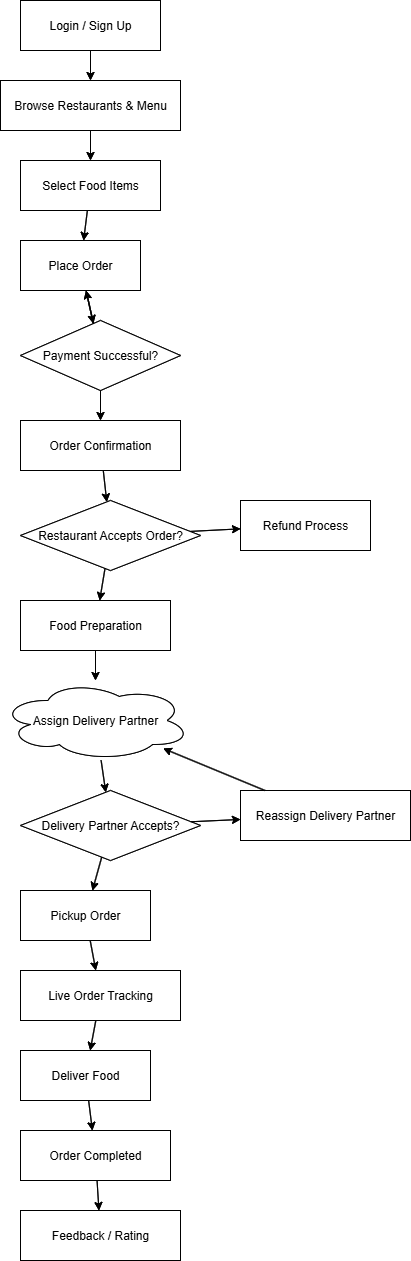

The diagram above was exported from draw.io. Its source (the exported page's mxGraphModel, read from the mxfile embedded in the PNG):
<mxGraphModel dx="1042" dy="527" grid="1" gridSize="10" guides="1" tooltips="1" connect="1" arrows="1" fold="1" page="1" pageScale="1" pageWidth="850" pageHeight="1100" math="0" shadow="0">
  <root>
    <mxCell id="0" />
    <mxCell id="1" parent="0" />
    <mxCell id="aoyx1vakLVf6pTB1vKkJ-1" value="Login / Sign Up" style="rounded=0;whiteSpace=wrap;html=1;" vertex="1" parent="1">
      <mxGeometry x="300" y="20" width="140" height="50" as="geometry" />
    </mxCell>
    <mxCell id="aoyx1vakLVf6pTB1vKkJ-2" value="Browse Restaurants &amp; Menu" style="rounded=0;whiteSpace=wrap;html=1;" vertex="1" parent="1">
      <mxGeometry x="280" y="100" width="180" height="50" as="geometry" />
    </mxCell>
    <mxCell id="aoyx1vakLVf6pTB1vKkJ-3" value="Select Food Items" style="rounded=0;whiteSpace=wrap;html=1;" vertex="1" parent="1">
      <mxGeometry x="300" y="180" width="140" height="50" as="geometry" />
    </mxCell>
    <mxCell id="aoyx1vakLVf6pTB1vKkJ-4" value="Place Order" style="rounded=0;whiteSpace=wrap;html=1;" vertex="1" parent="1">
      <mxGeometry x="300" y="260" width="120" height="50" as="geometry" />
    </mxCell>
    <mxCell id="aoyx1vakLVf6pTB1vKkJ-5" value="Payment Successful?" style="rhombus;whiteSpace=wrap;html=1;" vertex="1" parent="1">
      <mxGeometry x="300" y="340" width="160" height="70" as="geometry" />
    </mxCell>
    <mxCell id="aoyx1vakLVf6pTB1vKkJ-6" value="Order Confirmation" style="rounded=0;whiteSpace=wrap;html=1;" vertex="1" parent="1">
      <mxGeometry x="300" y="440" width="160" height="50" as="geometry" />
    </mxCell>
    <mxCell id="aoyx1vakLVf6pTB1vKkJ-7" value="Restaurant Accepts Order?" style="rhombus;whiteSpace=wrap;html=1;" vertex="1" parent="1">
      <mxGeometry x="300" y="520" width="180" height="70" as="geometry" />
    </mxCell>
    <mxCell id="aoyx1vakLVf6pTB1vKkJ-8" value="Refund Process" style="rounded=0;whiteSpace=wrap;html=1;" vertex="1" parent="1">
      <mxGeometry x="520" y="520" width="130" height="50" as="geometry" />
    </mxCell>
    <mxCell id="aoyx1vakLVf6pTB1vKkJ-9" value="Food Preparation" style="rounded=0;whiteSpace=wrap;html=1;" vertex="1" parent="1">
      <mxGeometry x="300" y="620" width="150" height="50" as="geometry" />
    </mxCell>
    <mxCell id="aoyx1vakLVf6pTB1vKkJ-10" value="Assign Delivery Partner" style="ellipse;shape=cloud;whiteSpace=wrap;html=1;" vertex="1" parent="1">
      <mxGeometry x="280" y="700" width="190" height="80" as="geometry" />
    </mxCell>
    <mxCell id="aoyx1vakLVf6pTB1vKkJ-11" value="Delivery Partner Accepts?" style="rhombus;whiteSpace=wrap;html=1;" vertex="1" parent="1">
      <mxGeometry x="300" y="810" width="180" height="70" as="geometry" />
    </mxCell>
    <mxCell id="aoyx1vakLVf6pTB1vKkJ-12" value="Reassign Delivery Partner" style="rounded=0;whiteSpace=wrap;html=1;" vertex="1" parent="1">
      <mxGeometry x="520" y="810" width="170" height="50" as="geometry" />
    </mxCell>
    <mxCell id="aoyx1vakLVf6pTB1vKkJ-13" value="Pickup Order" style="rounded=0;whiteSpace=wrap;html=1;" vertex="1" parent="1">
      <mxGeometry x="300" y="910" width="130" height="50" as="geometry" />
    </mxCell>
    <mxCell id="aoyx1vakLVf6pTB1vKkJ-14" value="Live Order Tracking" style="rounded=0;whiteSpace=wrap;html=1;" vertex="1" parent="1">
      <mxGeometry x="300" y="990" width="160" height="50" as="geometry" />
    </mxCell>
    <mxCell id="aoyx1vakLVf6pTB1vKkJ-15" value="Deliver Food" style="rounded=0;whiteSpace=wrap;html=1;" vertex="1" parent="1">
      <mxGeometry x="300" y="1070" width="130" height="50" as="geometry" />
    </mxCell>
    <mxCell id="aoyx1vakLVf6pTB1vKkJ-16" value="Order Completed" style="rounded=0;whiteSpace=wrap;html=1;" vertex="1" parent="1">
      <mxGeometry x="300" y="1150" width="150" height="50" as="geometry" />
    </mxCell>
    <mxCell id="aoyx1vakLVf6pTB1vKkJ-17" value="Feedback / Rating" style="rounded=0;whiteSpace=wrap;html=1;" vertex="1" parent="1">
      <mxGeometry x="300" y="1230" width="160" height="50" as="geometry" />
    </mxCell>
    <mxCell id="aoyx1vakLVf6pTB1vKkJ-18" edge="1" parent="1" source="aoyx1vakLVf6pTB1vKkJ-1" target="aoyx1vakLVf6pTB1vKkJ-2">
      <mxGeometry relative="1" as="geometry" />
    </mxCell>
    <mxCell id="aoyx1vakLVf6pTB1vKkJ-19" edge="1" parent="1" source="aoyx1vakLVf6pTB1vKkJ-2" target="aoyx1vakLVf6pTB1vKkJ-3">
      <mxGeometry relative="1" as="geometry" />
    </mxCell>
    <mxCell id="aoyx1vakLVf6pTB1vKkJ-20" edge="1" parent="1" source="aoyx1vakLVf6pTB1vKkJ-3" target="aoyx1vakLVf6pTB1vKkJ-4">
      <mxGeometry relative="1" as="geometry" />
    </mxCell>
    <mxCell id="aoyx1vakLVf6pTB1vKkJ-21" edge="1" parent="1" source="aoyx1vakLVf6pTB1vKkJ-4" target="aoyx1vakLVf6pTB1vKkJ-5">
      <mxGeometry relative="1" as="geometry" />
    </mxCell>
    <mxCell id="aoyx1vakLVf6pTB1vKkJ-22" edge="1" parent="1" source="aoyx1vakLVf6pTB1vKkJ-5" target="aoyx1vakLVf6pTB1vKkJ-6">
      <mxGeometry relative="1" as="geometry" />
    </mxCell>
    <mxCell id="aoyx1vakLVf6pTB1vKkJ-23" edge="1" parent="1" source="aoyx1vakLVf6pTB1vKkJ-6" target="aoyx1vakLVf6pTB1vKkJ-7">
      <mxGeometry relative="1" as="geometry" />
    </mxCell>
    <mxCell id="aoyx1vakLVf6pTB1vKkJ-24" edge="1" parent="1" source="aoyx1vakLVf6pTB1vKkJ-7" target="aoyx1vakLVf6pTB1vKkJ-9">
      <mxGeometry relative="1" as="geometry" />
    </mxCell>
    <mxCell id="aoyx1vakLVf6pTB1vKkJ-25" edge="1" parent="1" source="aoyx1vakLVf6pTB1vKkJ-9" target="aoyx1vakLVf6pTB1vKkJ-10">
      <mxGeometry relative="1" as="geometry" />
    </mxCell>
    <mxCell id="aoyx1vakLVf6pTB1vKkJ-26" edge="1" parent="1" source="aoyx1vakLVf6pTB1vKkJ-10" target="aoyx1vakLVf6pTB1vKkJ-11">
      <mxGeometry relative="1" as="geometry" />
    </mxCell>
    <mxCell id="aoyx1vakLVf6pTB1vKkJ-27" edge="1" parent="1" source="aoyx1vakLVf6pTB1vKkJ-11" target="aoyx1vakLVf6pTB1vKkJ-13">
      <mxGeometry relative="1" as="geometry" />
    </mxCell>
    <mxCell id="aoyx1vakLVf6pTB1vKkJ-28" edge="1" parent="1" source="aoyx1vakLVf6pTB1vKkJ-13" target="aoyx1vakLVf6pTB1vKkJ-14">
      <mxGeometry relative="1" as="geometry" />
    </mxCell>
    <mxCell id="aoyx1vakLVf6pTB1vKkJ-29" edge="1" parent="1" source="aoyx1vakLVf6pTB1vKkJ-14" target="aoyx1vakLVf6pTB1vKkJ-15">
      <mxGeometry relative="1" as="geometry" />
    </mxCell>
    <mxCell id="aoyx1vakLVf6pTB1vKkJ-30" edge="1" parent="1" source="aoyx1vakLVf6pTB1vKkJ-15" target="aoyx1vakLVf6pTB1vKkJ-16">
      <mxGeometry relative="1" as="geometry" />
    </mxCell>
    <mxCell id="aoyx1vakLVf6pTB1vKkJ-31" edge="1" parent="1" source="aoyx1vakLVf6pTB1vKkJ-16" target="aoyx1vakLVf6pTB1vKkJ-17">
      <mxGeometry relative="1" as="geometry" />
    </mxCell>
    <mxCell id="aoyx1vakLVf6pTB1vKkJ-32" edge="1" parent="1" source="aoyx1vakLVf6pTB1vKkJ-5" target="aoyx1vakLVf6pTB1vKkJ-4">
      <mxGeometry relative="1" as="geometry">
        <mxPoint x="200" y="320" as="targetPoint" />
      </mxGeometry>
    </mxCell>
    <mxCell id="aoyx1vakLVf6pTB1vKkJ-33" edge="1" parent="1" source="aoyx1vakLVf6pTB1vKkJ-7" target="aoyx1vakLVf6pTB1vKkJ-8">
      <mxGeometry relative="1" as="geometry" />
    </mxCell>
    <mxCell id="aoyx1vakLVf6pTB1vKkJ-34" edge="1" parent="1" source="aoyx1vakLVf6pTB1vKkJ-11" target="aoyx1vakLVf6pTB1vKkJ-12">
      <mxGeometry relative="1" as="geometry" />
    </mxCell>
    <mxCell id="aoyx1vakLVf6pTB1vKkJ-35" edge="1" parent="1" source="aoyx1vakLVf6pTB1vKkJ-12" target="aoyx1vakLVf6pTB1vKkJ-10">
      <mxGeometry relative="1" as="geometry" />
    </mxCell>
    <mxCell id="aoyx1vakLVf6pTB1vKkJ-36" value="Login / Sign Up" style="rounded=0;whiteSpace=wrap;html=1;" vertex="1" parent="1">
      <mxGeometry x="300" y="20" width="140" height="50" as="geometry" />
    </mxCell>
    <mxCell id="aoyx1vakLVf6pTB1vKkJ-37" value="Browse Restaurants &amp; Menu" style="rounded=0;whiteSpace=wrap;html=1;" vertex="1" parent="1">
      <mxGeometry x="280" y="100" width="180" height="50" as="geometry" />
    </mxCell>
    <mxCell id="aoyx1vakLVf6pTB1vKkJ-38" value="Select Food Items" style="rounded=0;whiteSpace=wrap;html=1;" vertex="1" parent="1">
      <mxGeometry x="300" y="180" width="140" height="50" as="geometry" />
    </mxCell>
    <mxCell id="aoyx1vakLVf6pTB1vKkJ-39" value="Place Order" style="rounded=0;whiteSpace=wrap;html=1;" vertex="1" parent="1">
      <mxGeometry x="300" y="260" width="120" height="50" as="geometry" />
    </mxCell>
    <mxCell id="aoyx1vakLVf6pTB1vKkJ-40" value="Payment Successful?" style="rhombus;whiteSpace=wrap;html=1;" vertex="1" parent="1">
      <mxGeometry x="300" y="340" width="160" height="70" as="geometry" />
    </mxCell>
    <mxCell id="aoyx1vakLVf6pTB1vKkJ-41" value="Order Confirmation" style="rounded=0;whiteSpace=wrap;html=1;" vertex="1" parent="1">
      <mxGeometry x="300" y="440" width="160" height="50" as="geometry" />
    </mxCell>
    <mxCell id="aoyx1vakLVf6pTB1vKkJ-42" value="Restaurant Accepts Order?" style="rhombus;whiteSpace=wrap;html=1;" vertex="1" parent="1">
      <mxGeometry x="300" y="520" width="180" height="70" as="geometry" />
    </mxCell>
    <mxCell id="aoyx1vakLVf6pTB1vKkJ-43" value="Refund Process" style="rounded=0;whiteSpace=wrap;html=1;" vertex="1" parent="1">
      <mxGeometry x="520" y="520" width="130" height="50" as="geometry" />
    </mxCell>
    <mxCell id="aoyx1vakLVf6pTB1vKkJ-44" value="Food Preparation" style="rounded=0;whiteSpace=wrap;html=1;" vertex="1" parent="1">
      <mxGeometry x="300" y="620" width="150" height="50" as="geometry" />
    </mxCell>
    <mxCell id="aoyx1vakLVf6pTB1vKkJ-45" value="Assign Delivery Partner" style="ellipse;shape=cloud;whiteSpace=wrap;html=1;" vertex="1" parent="1">
      <mxGeometry x="280" y="700" width="190" height="80" as="geometry" />
    </mxCell>
    <mxCell id="aoyx1vakLVf6pTB1vKkJ-46" value="Delivery Partner Accepts?" style="rhombus;whiteSpace=wrap;html=1;" vertex="1" parent="1">
      <mxGeometry x="300" y="810" width="180" height="70" as="geometry" />
    </mxCell>
    <mxCell id="aoyx1vakLVf6pTB1vKkJ-47" value="Reassign Delivery Partner" style="rounded=0;whiteSpace=wrap;html=1;" vertex="1" parent="1">
      <mxGeometry x="520" y="810" width="170" height="50" as="geometry" />
    </mxCell>
    <mxCell id="aoyx1vakLVf6pTB1vKkJ-48" value="Pickup Order" style="rounded=0;whiteSpace=wrap;html=1;" vertex="1" parent="1">
      <mxGeometry x="300" y="910" width="130" height="50" as="geometry" />
    </mxCell>
    <mxCell id="aoyx1vakLVf6pTB1vKkJ-49" value="Live Order Tracking" style="rounded=0;whiteSpace=wrap;html=1;" vertex="1" parent="1">
      <mxGeometry x="300" y="990" width="160" height="50" as="geometry" />
    </mxCell>
    <mxCell id="aoyx1vakLVf6pTB1vKkJ-50" value="Deliver Food" style="rounded=0;whiteSpace=wrap;html=1;" vertex="1" parent="1">
      <mxGeometry x="300" y="1070" width="130" height="50" as="geometry" />
    </mxCell>
    <mxCell id="aoyx1vakLVf6pTB1vKkJ-51" value="Order Completed" style="rounded=0;whiteSpace=wrap;html=1;" vertex="1" parent="1">
      <mxGeometry x="300" y="1150" width="150" height="50" as="geometry" />
    </mxCell>
    <mxCell id="aoyx1vakLVf6pTB1vKkJ-52" value="Feedback / Rating" style="rounded=0;whiteSpace=wrap;html=1;" vertex="1" parent="1">
      <mxGeometry x="300" y="1230" width="160" height="50" as="geometry" />
    </mxCell>
    <mxCell id="aoyx1vakLVf6pTB1vKkJ-53" edge="1" parent="1" source="aoyx1vakLVf6pTB1vKkJ-36" target="aoyx1vakLVf6pTB1vKkJ-37">
      <mxGeometry relative="1" as="geometry" />
    </mxCell>
    <mxCell id="aoyx1vakLVf6pTB1vKkJ-54" edge="1" parent="1" source="aoyx1vakLVf6pTB1vKkJ-37" target="aoyx1vakLVf6pTB1vKkJ-38">
      <mxGeometry relative="1" as="geometry" />
    </mxCell>
    <mxCell id="aoyx1vakLVf6pTB1vKkJ-55" edge="1" parent="1" source="aoyx1vakLVf6pTB1vKkJ-38" target="aoyx1vakLVf6pTB1vKkJ-39">
      <mxGeometry relative="1" as="geometry" />
    </mxCell>
    <mxCell id="aoyx1vakLVf6pTB1vKkJ-56" edge="1" parent="1" source="aoyx1vakLVf6pTB1vKkJ-39" target="aoyx1vakLVf6pTB1vKkJ-40">
      <mxGeometry relative="1" as="geometry" />
    </mxCell>
    <mxCell id="aoyx1vakLVf6pTB1vKkJ-57" edge="1" parent="1" source="aoyx1vakLVf6pTB1vKkJ-40" target="aoyx1vakLVf6pTB1vKkJ-41">
      <mxGeometry relative="1" as="geometry" />
    </mxCell>
    <mxCell id="aoyx1vakLVf6pTB1vKkJ-58" edge="1" parent="1" source="aoyx1vakLVf6pTB1vKkJ-41" target="aoyx1vakLVf6pTB1vKkJ-42">
      <mxGeometry relative="1" as="geometry" />
    </mxCell>
    <mxCell id="aoyx1vakLVf6pTB1vKkJ-59" edge="1" parent="1" source="aoyx1vakLVf6pTB1vKkJ-42" target="aoyx1vakLVf6pTB1vKkJ-44">
      <mxGeometry relative="1" as="geometry" />
    </mxCell>
    <mxCell id="aoyx1vakLVf6pTB1vKkJ-60" edge="1" parent="1" source="aoyx1vakLVf6pTB1vKkJ-44" target="aoyx1vakLVf6pTB1vKkJ-45">
      <mxGeometry relative="1" as="geometry" />
    </mxCell>
    <mxCell id="aoyx1vakLVf6pTB1vKkJ-61" edge="1" parent="1" source="aoyx1vakLVf6pTB1vKkJ-45" target="aoyx1vakLVf6pTB1vKkJ-46">
      <mxGeometry relative="1" as="geometry" />
    </mxCell>
    <mxCell id="aoyx1vakLVf6pTB1vKkJ-62" edge="1" parent="1" source="aoyx1vakLVf6pTB1vKkJ-46" target="aoyx1vakLVf6pTB1vKkJ-48">
      <mxGeometry relative="1" as="geometry" />
    </mxCell>
    <mxCell id="aoyx1vakLVf6pTB1vKkJ-63" edge="1" parent="1" source="aoyx1vakLVf6pTB1vKkJ-48" target="aoyx1vakLVf6pTB1vKkJ-49">
      <mxGeometry relative="1" as="geometry" />
    </mxCell>
    <mxCell id="aoyx1vakLVf6pTB1vKkJ-64" edge="1" parent="1" source="aoyx1vakLVf6pTB1vKkJ-49" target="aoyx1vakLVf6pTB1vKkJ-50">
      <mxGeometry relative="1" as="geometry" />
    </mxCell>
    <mxCell id="aoyx1vakLVf6pTB1vKkJ-65" edge="1" parent="1" source="aoyx1vakLVf6pTB1vKkJ-50" target="aoyx1vakLVf6pTB1vKkJ-51">
      <mxGeometry relative="1" as="geometry" />
    </mxCell>
    <mxCell id="aoyx1vakLVf6pTB1vKkJ-66" edge="1" parent="1" source="aoyx1vakLVf6pTB1vKkJ-51" target="aoyx1vakLVf6pTB1vKkJ-52">
      <mxGeometry relative="1" as="geometry" />
    </mxCell>
    <mxCell id="aoyx1vakLVf6pTB1vKkJ-67" edge="1" parent="1" source="aoyx1vakLVf6pTB1vKkJ-40" target="aoyx1vakLVf6pTB1vKkJ-39">
      <mxGeometry relative="1" as="geometry">
        <mxPoint x="200" y="320" as="targetPoint" />
      </mxGeometry>
    </mxCell>
    <mxCell id="aoyx1vakLVf6pTB1vKkJ-68" edge="1" parent="1" source="aoyx1vakLVf6pTB1vKkJ-42" target="aoyx1vakLVf6pTB1vKkJ-43">
      <mxGeometry relative="1" as="geometry" />
    </mxCell>
    <mxCell id="aoyx1vakLVf6pTB1vKkJ-69" edge="1" parent="1" source="aoyx1vakLVf6pTB1vKkJ-46" target="aoyx1vakLVf6pTB1vKkJ-47">
      <mxGeometry relative="1" as="geometry" />
    </mxCell>
    <mxCell id="aoyx1vakLVf6pTB1vKkJ-70" edge="1" parent="1" source="aoyx1vakLVf6pTB1vKkJ-47" target="aoyx1vakLVf6pTB1vKkJ-45">
      <mxGeometry relative="1" as="geometry" />
    </mxCell>
  </root>
</mxGraphModel>